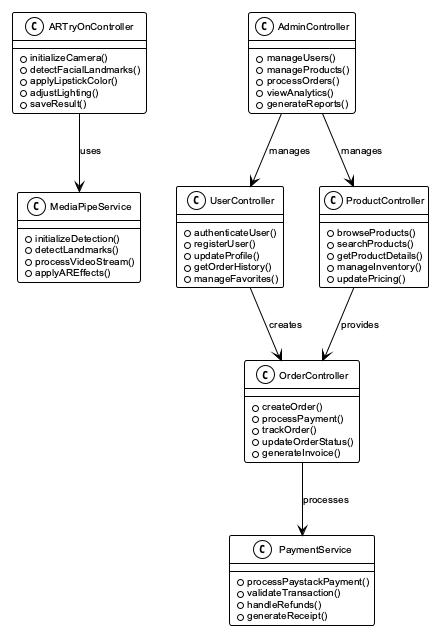

The diagram above was rendered by PlantUML. Its source (embedded in the PNG):
@startuml
!theme plain
skinparam backgroundColor white
skinparam defaultFontName Arial
skinparam defaultFontSize 10

class ARTryOnController {
    +initializeCamera()
    +detectFacialLandmarks()
    +applyLipstickColor()
    +adjustLighting()
    +saveResult()
}

class UserController {
    +authenticateUser()
    +registerUser()
    +updateProfile()
    +getOrderHistory()
    +manageFavorites()
}

class ProductController {
    +browseProducts()
    +searchProducts()
    +getProductDetails()
    +manageInventory()
    +updatePricing()
}

class OrderController {
    +createOrder()
    +processPayment()
    +trackOrder()
    +updateOrderStatus()
    +generateInvoice()
}

class AdminController {
    +manageUsers()
    +manageProducts()
    +processOrders()
    +viewAnalytics()
    +generateReports()
}

class MediaPipeService {
    +initializeDetection()
    +detectLandmarks()
    +processVideoStream()
    +applyAREffects()
}

class PaymentService {
    +processPaystackPayment()
    +validateTransaction()
    +handleRefunds()
    +generateReceipt()
}

ARTryOnController --> MediaPipeService : uses
UserController --> OrderController : creates
ProductController --> OrderController : provides
OrderController --> PaymentService : processes
AdminController --> UserController : manages
AdminController --> ProductController : manages

@enduml